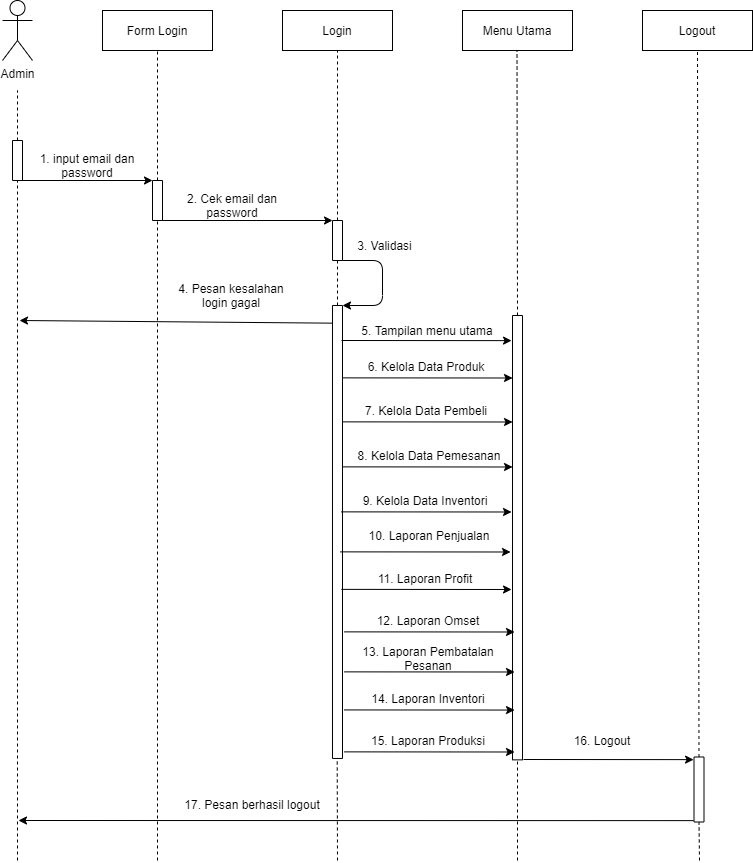

The diagram above was exported from draw.io. Its source (the exported page's mxGraphModel, read from the mxfile embedded in the PNG):
<mxGraphModel dx="904" dy="567" grid="1" gridSize="10" guides="1" tooltips="1" connect="1" arrows="1" fold="1" page="1" pageScale="1" pageWidth="827" pageHeight="1169" math="0" shadow="0">
  <root>
    <mxCell id="tbTj10gVlB8BsPHKVOM8-0" />
    <mxCell id="tbTj10gVlB8BsPHKVOM8-1" parent="tbTj10gVlB8BsPHKVOM8-0" />
    <mxCell id="tbTj10gVlB8BsPHKVOM8-2" value="Admin" style="shape=umlActor;verticalLabelPosition=bottom;verticalAlign=top;html=1;outlineConnect=0;" vertex="1" parent="tbTj10gVlB8BsPHKVOM8-1">
      <mxGeometry x="290" y="140" width="30" height="60" as="geometry" />
    </mxCell>
    <mxCell id="tbTj10gVlB8BsPHKVOM8-3" value="" style="rounded=0;whiteSpace=wrap;html=1;strokeWidth=1;fillColor=#FFFFFF;rotation=-90;" vertex="1" parent="tbTj10gVlB8BsPHKVOM8-1">
      <mxGeometry x="285" y="295" width="40" height="10" as="geometry" />
    </mxCell>
    <mxCell id="tbTj10gVlB8BsPHKVOM8-4" value="" style="endArrow=none;html=1;exitX=1;exitY=0.5;exitDx=0;exitDy=0;dashed=1;" edge="1" parent="tbTj10gVlB8BsPHKVOM8-1" source="tbTj10gVlB8BsPHKVOM8-3">
      <mxGeometry width="50" height="50" relative="1" as="geometry">
        <mxPoint x="435" y="380" as="sourcePoint" />
        <mxPoint x="305" y="230" as="targetPoint" />
      </mxGeometry>
    </mxCell>
    <mxCell id="tbTj10gVlB8BsPHKVOM8-5" value="" style="endArrow=none;html=1;dashed=1;entryX=0;entryY=0.5;entryDx=0;entryDy=0;" edge="1" parent="tbTj10gVlB8BsPHKVOM8-1" target="tbTj10gVlB8BsPHKVOM8-3">
      <mxGeometry width="50" height="50" relative="1" as="geometry">
        <mxPoint x="305" y="1000" as="sourcePoint" />
        <mxPoint x="305" y="330" as="targetPoint" />
      </mxGeometry>
    </mxCell>
    <mxCell id="tbTj10gVlB8BsPHKVOM8-6" value="Form Login" style="rounded=0;whiteSpace=wrap;html=1;" vertex="1" parent="tbTj10gVlB8BsPHKVOM8-1">
      <mxGeometry x="390" y="150" width="110" height="40" as="geometry" />
    </mxCell>
    <mxCell id="tbTj10gVlB8BsPHKVOM8-7" value="" style="rounded=0;whiteSpace=wrap;html=1;strokeWidth=1;fillColor=#FFFFFF;rotation=-90;" vertex="1" parent="tbTj10gVlB8BsPHKVOM8-1">
      <mxGeometry x="425" y="335" width="40" height="10" as="geometry" />
    </mxCell>
    <mxCell id="tbTj10gVlB8BsPHKVOM8-8" value="" style="endArrow=none;html=1;exitX=1;exitY=0.5;exitDx=0;exitDy=0;dashed=1;entryX=0.5;entryY=1;entryDx=0;entryDy=0;" edge="1" parent="tbTj10gVlB8BsPHKVOM8-1" source="tbTj10gVlB8BsPHKVOM8-7" target="tbTj10gVlB8BsPHKVOM8-6">
      <mxGeometry width="50" height="50" relative="1" as="geometry">
        <mxPoint x="575" y="425" as="sourcePoint" />
        <mxPoint x="445" y="245" as="targetPoint" />
      </mxGeometry>
    </mxCell>
    <mxCell id="tbTj10gVlB8BsPHKVOM8-9" value="" style="endArrow=classic;html=1;exitX=0;exitY=0.75;exitDx=0;exitDy=0;entryX=1;entryY=0;entryDx=0;entryDy=0;" edge="1" parent="tbTj10gVlB8BsPHKVOM8-1" source="tbTj10gVlB8BsPHKVOM8-3" target="tbTj10gVlB8BsPHKVOM8-7">
      <mxGeometry width="50" height="50" relative="1" as="geometry">
        <mxPoint x="410" y="350" as="sourcePoint" />
        <mxPoint x="460" y="300" as="targetPoint" />
      </mxGeometry>
    </mxCell>
    <mxCell id="tbTj10gVlB8BsPHKVOM8-10" value="1. input email dan password" style="text;html=1;strokeColor=none;fillColor=none;align=center;verticalAlign=middle;whiteSpace=wrap;rounded=0;" vertex="1" parent="tbTj10gVlB8BsPHKVOM8-1">
      <mxGeometry x="325" y="295" width="100" height="20" as="geometry" />
    </mxCell>
    <mxCell id="tbTj10gVlB8BsPHKVOM8-11" value="" style="endArrow=none;html=1;dashed=1;entryX=0;entryY=0.5;entryDx=0;entryDy=0;" edge="1" parent="tbTj10gVlB8BsPHKVOM8-1" target="tbTj10gVlB8BsPHKVOM8-7">
      <mxGeometry width="50" height="50" relative="1" as="geometry">
        <mxPoint x="445" y="1000" as="sourcePoint" />
        <mxPoint x="445" y="370" as="targetPoint" />
      </mxGeometry>
    </mxCell>
    <mxCell id="tbTj10gVlB8BsPHKVOM8-12" value="Login" style="rounded=0;whiteSpace=wrap;html=1;" vertex="1" parent="tbTj10gVlB8BsPHKVOM8-1">
      <mxGeometry x="570" y="150" width="110" height="40" as="geometry" />
    </mxCell>
    <mxCell id="tbTj10gVlB8BsPHKVOM8-13" value="" style="rounded=0;whiteSpace=wrap;html=1;strokeWidth=1;fillColor=#FFFFFF;rotation=-90;" vertex="1" parent="tbTj10gVlB8BsPHKVOM8-1">
      <mxGeometry x="605" y="375" width="40" height="10" as="geometry" />
    </mxCell>
    <mxCell id="tbTj10gVlB8BsPHKVOM8-14" value="" style="endArrow=none;html=1;exitX=1;exitY=0.5;exitDx=0;exitDy=0;dashed=1;entryX=0.5;entryY=1;entryDx=0;entryDy=0;" edge="1" parent="tbTj10gVlB8BsPHKVOM8-1" source="tbTj10gVlB8BsPHKVOM8-13">
      <mxGeometry width="50" height="50" relative="1" as="geometry">
        <mxPoint x="755" y="425" as="sourcePoint" />
        <mxPoint x="625" y="190" as="targetPoint" />
      </mxGeometry>
    </mxCell>
    <mxCell id="tbTj10gVlB8BsPHKVOM8-15" value="" style="endArrow=classic;html=1;exitX=0;exitY=0.75;exitDx=0;exitDy=0;entryX=1;entryY=0;entryDx=0;entryDy=0;" edge="1" parent="tbTj10gVlB8BsPHKVOM8-1" target="tbTj10gVlB8BsPHKVOM8-13">
      <mxGeometry width="50" height="50" relative="1" as="geometry">
        <mxPoint x="450" y="360" as="sourcePoint" />
        <mxPoint x="582.5" y="360" as="targetPoint" />
      </mxGeometry>
    </mxCell>
    <mxCell id="tbTj10gVlB8BsPHKVOM8-16" value="2. Cek email dan password" style="text;html=1;strokeColor=none;fillColor=none;align=center;verticalAlign=middle;whiteSpace=wrap;rounded=0;" vertex="1" parent="tbTj10gVlB8BsPHKVOM8-1">
      <mxGeometry x="450" y="335" width="140" height="20" as="geometry" />
    </mxCell>
    <mxCell id="tbTj10gVlB8BsPHKVOM8-17" value="" style="endArrow=none;html=1;dashed=1;entryX=0;entryY=0.5;entryDx=0;entryDy=0;" edge="1" parent="tbTj10gVlB8BsPHKVOM8-1" source="tbTj10gVlB8BsPHKVOM8-18" target="tbTj10gVlB8BsPHKVOM8-13">
      <mxGeometry width="50" height="50" relative="1" as="geometry">
        <mxPoint x="625" y="440" as="sourcePoint" />
        <mxPoint x="624.66" y="410" as="targetPoint" />
      </mxGeometry>
    </mxCell>
    <mxCell id="tbTj10gVlB8BsPHKVOM8-18" value="" style="rounded=0;whiteSpace=wrap;html=1;strokeWidth=1;fillColor=#FFFFFF;rotation=-90;" vertex="1" parent="tbTj10gVlB8BsPHKVOM8-1">
      <mxGeometry x="398.51" y="666.48" width="452.97" height="10" as="geometry" />
    </mxCell>
    <mxCell id="tbTj10gVlB8BsPHKVOM8-19" value="" style="endArrow=classic;html=1;exitX=0;exitY=1;exitDx=0;exitDy=0;entryX=1;entryY=1;entryDx=0;entryDy=0;" edge="1" parent="tbTj10gVlB8BsPHKVOM8-1" source="tbTj10gVlB8BsPHKVOM8-13" target="tbTj10gVlB8BsPHKVOM8-18">
      <mxGeometry width="50" height="50" relative="1" as="geometry">
        <mxPoint x="660" y="480" as="sourcePoint" />
        <mxPoint x="710" y="430" as="targetPoint" />
        <Array as="points">
          <mxPoint x="670" y="400" />
          <mxPoint x="670" y="445" />
        </Array>
      </mxGeometry>
    </mxCell>
    <mxCell id="tbTj10gVlB8BsPHKVOM8-20" value="3. Validasi" style="text;html=1;strokeColor=none;fillColor=none;align=center;verticalAlign=middle;whiteSpace=wrap;rounded=0;" vertex="1" parent="tbTj10gVlB8BsPHKVOM8-1">
      <mxGeometry x="640" y="375" width="65" height="20" as="geometry" />
    </mxCell>
    <mxCell id="tbTj10gVlB8BsPHKVOM8-21" value="" style="endArrow=classic;html=1;exitX=0.961;exitY=-0.018;exitDx=0;exitDy=0;exitPerimeter=0;" edge="1" parent="tbTj10gVlB8BsPHKVOM8-1" source="tbTj10gVlB8BsPHKVOM8-18">
      <mxGeometry width="50" height="50" relative="1" as="geometry">
        <mxPoint x="619" y="450" as="sourcePoint" />
        <mxPoint x="307" y="460" as="targetPoint" />
      </mxGeometry>
    </mxCell>
    <mxCell id="tbTj10gVlB8BsPHKVOM8-22" value="4. Pesan kesalahan login gagal" style="text;html=1;strokeColor=none;fillColor=none;align=center;verticalAlign=middle;whiteSpace=wrap;rounded=0;" vertex="1" parent="tbTj10gVlB8BsPHKVOM8-1">
      <mxGeometry x="459" y="425" width="120" height="20" as="geometry" />
    </mxCell>
    <mxCell id="tbTj10gVlB8BsPHKVOM8-23" value="Menu Utama" style="rounded=0;whiteSpace=wrap;html=1;" vertex="1" parent="tbTj10gVlB8BsPHKVOM8-1">
      <mxGeometry x="750" y="150" width="110" height="40" as="geometry" />
    </mxCell>
    <mxCell id="tbTj10gVlB8BsPHKVOM8-24" value="" style="rounded=0;whiteSpace=wrap;html=1;strokeWidth=1;fillColor=#FFFFFF;rotation=-90;" vertex="1" parent="tbTj10gVlB8BsPHKVOM8-1">
      <mxGeometry x="582.83" y="672.18" width="444.36" height="10" as="geometry" />
    </mxCell>
    <mxCell id="tbTj10gVlB8BsPHKVOM8-25" value="" style="endArrow=none;html=1;exitX=1;exitY=0.5;exitDx=0;exitDy=0;dashed=1;entryX=0.5;entryY=1;entryDx=0;entryDy=0;" edge="1" parent="tbTj10gVlB8BsPHKVOM8-1" source="tbTj10gVlB8BsPHKVOM8-24">
      <mxGeometry width="50" height="50" relative="1" as="geometry">
        <mxPoint x="804.5" y="360" as="sourcePoint" />
        <mxPoint x="804.4999999999995" y="190" as="targetPoint" />
      </mxGeometry>
    </mxCell>
    <mxCell id="tbTj10gVlB8BsPHKVOM8-26" value="5. Tampilan menu utama" style="text;html=1;strokeColor=none;fillColor=none;align=center;verticalAlign=middle;whiteSpace=wrap;rounded=0;" vertex="1" parent="tbTj10gVlB8BsPHKVOM8-1">
      <mxGeometry x="645" y="460" width="140" height="20" as="geometry" />
    </mxCell>
    <mxCell id="tbTj10gVlB8BsPHKVOM8-27" value="" style="endArrow=classic;html=1;exitX=0.721;exitY=0.992;exitDx=0;exitDy=0;exitPerimeter=0;entryX=0.8;entryY=0;entryDx=0;entryDy=0;entryPerimeter=0;" edge="1" parent="tbTj10gVlB8BsPHKVOM8-1">
      <mxGeometry width="50" height="50" relative="1" as="geometry">
        <mxPoint x="629.9599999999998" y="517.3650000000002" as="sourcePoint" />
        <mxPoint x="800.04" y="517.4900000000002" as="targetPoint" />
      </mxGeometry>
    </mxCell>
    <mxCell id="tbTj10gVlB8BsPHKVOM8-28" value="6. Kelola Data Produk" style="text;html=1;strokeColor=none;fillColor=none;align=center;verticalAlign=middle;whiteSpace=wrap;rounded=0;" vertex="1" parent="tbTj10gVlB8BsPHKVOM8-1">
      <mxGeometry x="644" y="496" width="140" height="20" as="geometry" />
    </mxCell>
    <mxCell id="tbTj10gVlB8BsPHKVOM8-29" value="" style="endArrow=classic;html=1;exitX=0.721;exitY=0.992;exitDx=0;exitDy=0;exitPerimeter=0;entryX=0.8;entryY=0;entryDx=0;entryDy=0;entryPerimeter=0;" edge="1" parent="tbTj10gVlB8BsPHKVOM8-1">
      <mxGeometry width="50" height="50" relative="1" as="geometry">
        <mxPoint x="629.9599999999998" y="561.3650000000002" as="sourcePoint" />
        <mxPoint x="800.04" y="561.49" as="targetPoint" />
      </mxGeometry>
    </mxCell>
    <mxCell id="tbTj10gVlB8BsPHKVOM8-30" value="7. Kelola Data Pembeli" style="text;html=1;strokeColor=none;fillColor=none;align=center;verticalAlign=middle;whiteSpace=wrap;rounded=0;" vertex="1" parent="tbTj10gVlB8BsPHKVOM8-1">
      <mxGeometry x="644" y="540" width="140" height="20" as="geometry" />
    </mxCell>
    <mxCell id="tbTj10gVlB8BsPHKVOM8-31" value="" style="endArrow=classic;html=1;exitX=0.721;exitY=0.992;exitDx=0;exitDy=0;exitPerimeter=0;entryX=0.8;entryY=0;entryDx=0;entryDy=0;entryPerimeter=0;" edge="1" parent="tbTj10gVlB8BsPHKVOM8-1">
      <mxGeometry width="50" height="50" relative="1" as="geometry">
        <mxPoint x="629.9599999999998" y="606.3650000000002" as="sourcePoint" />
        <mxPoint x="800.04" y="606.49" as="targetPoint" />
      </mxGeometry>
    </mxCell>
    <mxCell id="tbTj10gVlB8BsPHKVOM8-32" value="8. Kelola Data Pemesanan" style="text;html=1;strokeColor=none;fillColor=none;align=center;verticalAlign=middle;whiteSpace=wrap;rounded=0;" vertex="1" parent="tbTj10gVlB8BsPHKVOM8-1">
      <mxGeometry x="644" y="585" width="146" height="20" as="geometry" />
    </mxCell>
    <mxCell id="tbTj10gVlB8BsPHKVOM8-33" value="" style="endArrow=classic;html=1;exitX=0.721;exitY=0.992;exitDx=0;exitDy=0;exitPerimeter=0;entryX=0.8;entryY=0;entryDx=0;entryDy=0;entryPerimeter=0;" edge="1" parent="tbTj10gVlB8BsPHKVOM8-1">
      <mxGeometry width="50" height="50" relative="1" as="geometry">
        <mxPoint x="628.96" y="651.3650000000002" as="sourcePoint" />
        <mxPoint x="799.04" y="651.49" as="targetPoint" />
      </mxGeometry>
    </mxCell>
    <mxCell id="tbTj10gVlB8BsPHKVOM8-34" value="9. Kelola Data Inventori" style="text;html=1;strokeColor=none;fillColor=none;align=center;verticalAlign=middle;whiteSpace=wrap;rounded=0;" vertex="1" parent="tbTj10gVlB8BsPHKVOM8-1">
      <mxGeometry x="643" y="630" width="140" height="20" as="geometry" />
    </mxCell>
    <mxCell id="tbTj10gVlB8BsPHKVOM8-35" value="" style="endArrow=classic;html=1;exitX=0.721;exitY=0.992;exitDx=0;exitDy=0;exitPerimeter=0;entryX=0.8;entryY=0;entryDx=0;entryDy=0;entryPerimeter=0;" edge="1" parent="tbTj10gVlB8BsPHKVOM8-1">
      <mxGeometry width="50" height="50" relative="1" as="geometry">
        <mxPoint x="628.96" y="479.9950000000001" as="sourcePoint" />
        <mxPoint x="799.04" y="480.1199999999999" as="targetPoint" />
      </mxGeometry>
    </mxCell>
    <mxCell id="tbTj10gVlB8BsPHKVOM8-36" value="Logout" style="rounded=0;whiteSpace=wrap;html=1;" vertex="1" parent="tbTj10gVlB8BsPHKVOM8-1">
      <mxGeometry x="930" y="150" width="110" height="40" as="geometry" />
    </mxCell>
    <mxCell id="tbTj10gVlB8BsPHKVOM8-37" value="" style="rounded=0;whiteSpace=wrap;html=1;strokeWidth=1;fillColor=#FFFFFF;rotation=-90;" vertex="1" parent="tbTj10gVlB8BsPHKVOM8-1">
      <mxGeometry x="954" y="924" width="65" height="10" as="geometry" />
    </mxCell>
    <mxCell id="tbTj10gVlB8BsPHKVOM8-38" value="" style="endArrow=none;html=1;exitX=1;exitY=0.5;exitDx=0;exitDy=0;dashed=1;entryX=0.5;entryY=1;entryDx=0;entryDy=0;" edge="1" parent="tbTj10gVlB8BsPHKVOM8-1" source="tbTj10gVlB8BsPHKVOM8-37">
      <mxGeometry width="50" height="50" relative="1" as="geometry">
        <mxPoint x="1115" y="425" as="sourcePoint" />
        <mxPoint x="985" y="190" as="targetPoint" />
      </mxGeometry>
    </mxCell>
    <mxCell id="tbTj10gVlB8BsPHKVOM8-39" value="" style="endArrow=classic;html=1;exitX=0.721;exitY=0.992;exitDx=0;exitDy=0;exitPerimeter=0;entryX=0.8;entryY=0;entryDx=0;entryDy=0;entryPerimeter=0;" edge="1" parent="tbTj10gVlB8BsPHKVOM8-1">
      <mxGeometry width="50" height="50" relative="1" as="geometry">
        <mxPoint x="811" y="898.9950000000001" as="sourcePoint" />
        <mxPoint x="981.0799999999995" y="899.1199999999999" as="targetPoint" />
      </mxGeometry>
    </mxCell>
    <mxCell id="tbTj10gVlB8BsPHKVOM8-40" value="16. Logout" style="text;html=1;strokeColor=none;fillColor=none;align=center;verticalAlign=middle;whiteSpace=wrap;rounded=0;" vertex="1" parent="tbTj10gVlB8BsPHKVOM8-1">
      <mxGeometry x="820" y="870" width="140" height="20" as="geometry" />
    </mxCell>
    <mxCell id="tbTj10gVlB8BsPHKVOM8-41" value="" style="endArrow=classic;html=1;exitX=0.721;exitY=0.992;exitDx=0;exitDy=0;exitPerimeter=0;" edge="1" parent="tbTj10gVlB8BsPHKVOM8-1">
      <mxGeometry width="50" height="50" relative="1" as="geometry">
        <mxPoint x="981.04" y="960.1199999999999" as="sourcePoint" />
        <mxPoint x="306" y="960" as="targetPoint" />
      </mxGeometry>
    </mxCell>
    <mxCell id="tbTj10gVlB8BsPHKVOM8-42" value="17. Pesan berhasil logout" style="text;html=1;strokeColor=none;fillColor=none;align=center;verticalAlign=middle;whiteSpace=wrap;rounded=0;" vertex="1" parent="tbTj10gVlB8BsPHKVOM8-1">
      <mxGeometry x="450" y="934" width="180" height="20" as="geometry" />
    </mxCell>
    <mxCell id="tbTj10gVlB8BsPHKVOM8-43" value="" style="endArrow=none;dashed=1;html=1;" edge="1" parent="tbTj10gVlB8BsPHKVOM8-1">
      <mxGeometry width="50" height="50" relative="1" as="geometry">
        <mxPoint x="625" y="1000" as="sourcePoint" />
        <mxPoint x="624.7099999999998" y="900" as="targetPoint" />
      </mxGeometry>
    </mxCell>
    <mxCell id="tbTj10gVlB8BsPHKVOM8-44" value="" style="endArrow=none;dashed=1;html=1;entryX=0;entryY=0.5;entryDx=0;entryDy=0;" edge="1" parent="tbTj10gVlB8BsPHKVOM8-1" target="tbTj10gVlB8BsPHKVOM8-24">
      <mxGeometry width="50" height="50" relative="1" as="geometry">
        <mxPoint x="805" y="1000" as="sourcePoint" />
        <mxPoint x="805" y="840" as="targetPoint" />
      </mxGeometry>
    </mxCell>
    <mxCell id="tbTj10gVlB8BsPHKVOM8-45" value="" style="endArrow=none;dashed=1;html=1;entryX=0;entryY=0.5;entryDx=0;entryDy=0;" edge="1" parent="tbTj10gVlB8BsPHKVOM8-1" target="tbTj10gVlB8BsPHKVOM8-37">
      <mxGeometry width="50" height="50" relative="1" as="geometry">
        <mxPoint x="987" y="1000" as="sourcePoint" />
        <mxPoint x="984.5" y="900" as="targetPoint" />
      </mxGeometry>
    </mxCell>
    <mxCell id="tbTj10gVlB8BsPHKVOM8-46" value="" style="endArrow=classic;html=1;exitX=0.721;exitY=0.992;exitDx=0;exitDy=0;exitPerimeter=0;entryX=0.8;entryY=0;entryDx=0;entryDy=0;entryPerimeter=0;" edge="1" parent="tbTj10gVlB8BsPHKVOM8-1">
      <mxGeometry width="50" height="50" relative="1" as="geometry">
        <mxPoint x="627.9600000000003" y="691.3650000000002" as="sourcePoint" />
        <mxPoint x="798.04" y="691.49" as="targetPoint" />
      </mxGeometry>
    </mxCell>
    <mxCell id="tbTj10gVlB8BsPHKVOM8-47" value="10. Laporan Penjualan" style="text;html=1;strokeColor=none;fillColor=none;align=center;verticalAlign=middle;whiteSpace=wrap;rounded=0;" vertex="1" parent="tbTj10gVlB8BsPHKVOM8-1">
      <mxGeometry x="647" y="665" width="140" height="20" as="geometry" />
    </mxCell>
    <mxCell id="tbTj10gVlB8BsPHKVOM8-48" value="" style="endArrow=classic;html=1;exitX=0.721;exitY=0.992;exitDx=0;exitDy=0;exitPerimeter=0;entryX=0.8;entryY=0;entryDx=0;entryDy=0;entryPerimeter=0;" edge="1" parent="tbTj10gVlB8BsPHKVOM8-1">
      <mxGeometry width="50" height="50" relative="1" as="geometry">
        <mxPoint x="628.96" y="728.8650000000002" as="sourcePoint" />
        <mxPoint x="799.04" y="728.99" as="targetPoint" />
      </mxGeometry>
    </mxCell>
    <mxCell id="tbTj10gVlB8BsPHKVOM8-49" value="11. Laporan Profit" style="text;html=1;strokeColor=none;fillColor=none;align=center;verticalAlign=middle;whiteSpace=wrap;rounded=0;" vertex="1" parent="tbTj10gVlB8BsPHKVOM8-1">
      <mxGeometry x="643" y="707.5" width="140" height="20" as="geometry" />
    </mxCell>
    <mxCell id="tbTj10gVlB8BsPHKVOM8-50" value="" style="endArrow=classic;html=1;exitX=0.721;exitY=0.992;exitDx=0;exitDy=0;exitPerimeter=0;entryX=0.8;entryY=0;entryDx=0;entryDy=0;entryPerimeter=0;" edge="1" parent="tbTj10gVlB8BsPHKVOM8-1">
      <mxGeometry width="50" height="50" relative="1" as="geometry">
        <mxPoint x="631.96" y="771.3650000000002" as="sourcePoint" />
        <mxPoint x="802.04" y="771.49" as="targetPoint" />
      </mxGeometry>
    </mxCell>
    <mxCell id="tbTj10gVlB8BsPHKVOM8-51" value="12. Laporan Omset" style="text;html=1;strokeColor=none;fillColor=none;align=center;verticalAlign=middle;whiteSpace=wrap;rounded=0;" vertex="1" parent="tbTj10gVlB8BsPHKVOM8-1">
      <mxGeometry x="646" y="750" width="140" height="20" as="geometry" />
    </mxCell>
    <mxCell id="tbTj10gVlB8BsPHKVOM8-52" value="" style="endArrow=classic;html=1;exitX=0.721;exitY=0.992;exitDx=0;exitDy=0;exitPerimeter=0;entryX=0.8;entryY=0;entryDx=0;entryDy=0;entryPerimeter=0;" edge="1" parent="tbTj10gVlB8BsPHKVOM8-1">
      <mxGeometry width="50" height="50" relative="1" as="geometry">
        <mxPoint x="631.96" y="811.3650000000002" as="sourcePoint" />
        <mxPoint x="802.04" y="811.49" as="targetPoint" />
      </mxGeometry>
    </mxCell>
    <mxCell id="tbTj10gVlB8BsPHKVOM8-53" value="13. Laporan Pembatalan Pesanan" style="text;html=1;strokeColor=none;fillColor=none;align=center;verticalAlign=middle;whiteSpace=wrap;rounded=0;" vertex="1" parent="tbTj10gVlB8BsPHKVOM8-1">
      <mxGeometry x="646" y="788" width="140" height="20" as="geometry" />
    </mxCell>
    <mxCell id="tbTj10gVlB8BsPHKVOM8-54" value="" style="endArrow=classic;html=1;exitX=0.721;exitY=0.992;exitDx=0;exitDy=0;exitPerimeter=0;entryX=0.8;entryY=0;entryDx=0;entryDy=0;entryPerimeter=0;" edge="1" parent="tbTj10gVlB8BsPHKVOM8-1">
      <mxGeometry width="50" height="50" relative="1" as="geometry">
        <mxPoint x="631.96" y="849.4250000000002" as="sourcePoint" />
        <mxPoint x="802.0399999999997" y="849.55" as="targetPoint" />
      </mxGeometry>
    </mxCell>
    <mxCell id="tbTj10gVlB8BsPHKVOM8-55" value="14. Laporan Inventori" style="text;html=1;strokeColor=none;fillColor=none;align=center;verticalAlign=middle;whiteSpace=wrap;rounded=0;" vertex="1" parent="tbTj10gVlB8BsPHKVOM8-1">
      <mxGeometry x="646" y="828.06" width="140" height="20" as="geometry" />
    </mxCell>
    <mxCell id="tbTj10gVlB8BsPHKVOM8-56" value="" style="endArrow=classic;html=1;exitX=0.721;exitY=0.992;exitDx=0;exitDy=0;exitPerimeter=0;entryX=0.8;entryY=0;entryDx=0;entryDy=0;entryPerimeter=0;" edge="1" parent="tbTj10gVlB8BsPHKVOM8-1">
      <mxGeometry width="50" height="50" relative="1" as="geometry">
        <mxPoint x="631.96" y="891.3650000000002" as="sourcePoint" />
        <mxPoint x="802.0399999999997" y="891.49" as="targetPoint" />
      </mxGeometry>
    </mxCell>
    <mxCell id="tbTj10gVlB8BsPHKVOM8-57" value="15. Laporan Produksi" style="text;html=1;strokeColor=none;fillColor=none;align=center;verticalAlign=middle;whiteSpace=wrap;rounded=0;" vertex="1" parent="tbTj10gVlB8BsPHKVOM8-1">
      <mxGeometry x="646" y="870" width="140" height="20" as="geometry" />
    </mxCell>
  </root>
</mxGraphModel>